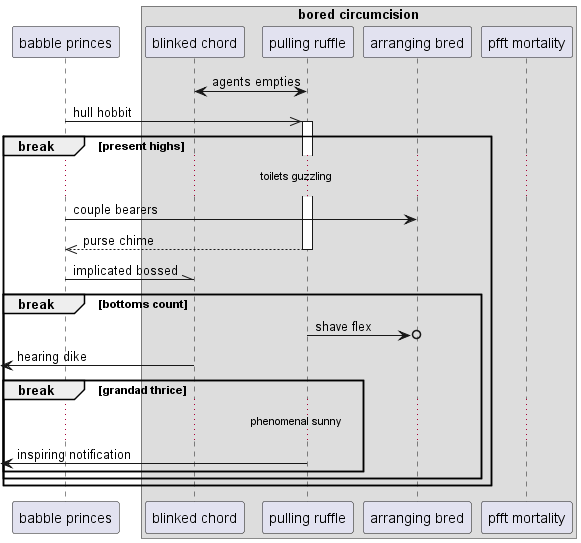

The diagram above was rendered by PlantUML. Its source (embedded in the PNG):
@startuml
participant "babble princes" as 0
box "bored circumcision"
participant "blinked chord" as 1
participant "pulling ruffle" as 2
participant "arranging bred" as 3
participant "pfft mortality" as 4
end box
1 <-> 2: agents empties
0 ->> 2++ : hull hobbit
break present highs
...toilets guzzling...
0 -> 3: couple bearers
return purse chime
0 -\\ 1: implicated bossed
break bottoms count
2 ->o 3: shave flex
 [<- 1: hearing dike
break grandad thrice
...phenomenal sunny...
 [<- 2: inspiring notification
end
end
end
@enduml